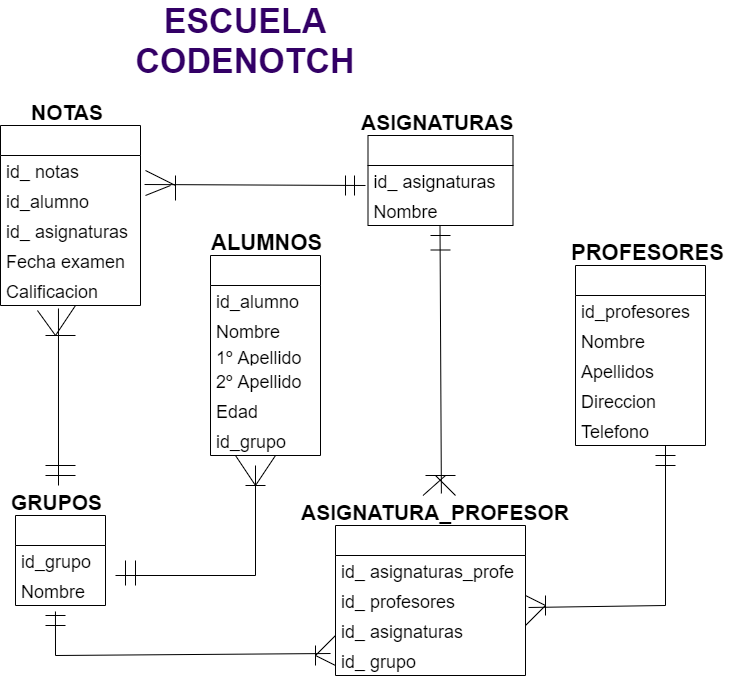

The diagram above was exported from draw.io. Its source (the exported page's mxGraphModel, read from the mxfile embedded in the PNG):
<mxGraphModel dx="827" dy="483" grid="1" gridSize="10" guides="1" tooltips="1" connect="1" arrows="1" fold="1" page="1" pageScale="1" pageWidth="827" pageHeight="1169" math="0" shadow="0">
  <root>
    <mxCell id="0" />
    <mxCell id="1" parent="0" />
    <mxCell id="M4LzcYhbCcu3Mmloluka-7" value="" style="swimlane;fontStyle=0;childLayout=stackLayout;horizontal=1;startSize=30;horizontalStack=0;resizeParent=1;resizeParentMax=0;resizeLast=0;collapsible=1;marginBottom=0;fontSize=19;align=center;" parent="1" vertex="1">
      <mxGeometry x="235" y="280" width="110" height="200" as="geometry" />
    </mxCell>
    <mxCell id="M4LzcYhbCcu3Mmloluka-9" value="id_alumno" style="text;strokeColor=none;fillColor=none;align=left;verticalAlign=middle;spacingLeft=4;spacingRight=4;overflow=hidden;points=[[0,0.5],[1,0.5]];portConstraint=eastwest;rotatable=0;fontSize=18;" parent="M4LzcYhbCcu3Mmloluka-7" vertex="1">
      <mxGeometry y="30" width="110" height="30" as="geometry" />
    </mxCell>
    <mxCell id="M4LzcYhbCcu3Mmloluka-10" value="Nombre" style="text;strokeColor=none;fillColor=none;align=left;verticalAlign=middle;spacingLeft=4;spacingRight=4;overflow=hidden;points=[[0,0.5],[1,0.5]];portConstraint=eastwest;rotatable=0;fontSize=18;" parent="M4LzcYhbCcu3Mmloluka-7" vertex="1">
      <mxGeometry y="60" width="110" height="30" as="geometry" />
    </mxCell>
    <mxCell id="M4LzcYhbCcu3Mmloluka-29" value="1º Apellido" style="text;strokeColor=none;fillColor=none;align=left;verticalAlign=middle;spacingLeft=4;spacingRight=4;overflow=hidden;points=[[0,0.5],[1,0.5]];portConstraint=eastwest;rotatable=0;fontSize=18;" parent="M4LzcYhbCcu3Mmloluka-7" vertex="1">
      <mxGeometry y="90" width="110" height="20" as="geometry" />
    </mxCell>
    <mxCell id="M4LzcYhbCcu3Mmloluka-30" value="2º Apellido" style="text;strokeColor=none;fillColor=none;align=left;verticalAlign=middle;spacingLeft=4;spacingRight=4;overflow=hidden;points=[[0,0.5],[1,0.5]];portConstraint=eastwest;rotatable=0;fontSize=18;" parent="M4LzcYhbCcu3Mmloluka-7" vertex="1">
      <mxGeometry y="110" width="110" height="30" as="geometry" />
    </mxCell>
    <mxCell id="M4LzcYhbCcu3Mmloluka-31" value="Edad" style="text;strokeColor=none;fillColor=none;align=left;verticalAlign=middle;spacingLeft=4;spacingRight=4;overflow=hidden;points=[[0,0.5],[1,0.5]];portConstraint=eastwest;rotatable=0;fontSize=18;" parent="M4LzcYhbCcu3Mmloluka-7" vertex="1">
      <mxGeometry y="140" width="110" height="30" as="geometry" />
    </mxCell>
    <mxCell id="M4LzcYhbCcu3Mmloluka-32" value="id_grupo" style="text;strokeColor=none;fillColor=none;align=left;verticalAlign=middle;spacingLeft=4;spacingRight=4;overflow=hidden;points=[[0,0.5],[1,0.5]];portConstraint=eastwest;rotatable=0;fontSize=18;" parent="M4LzcYhbCcu3Mmloluka-7" vertex="1">
      <mxGeometry y="170" width="110" height="30" as="geometry" />
    </mxCell>
    <mxCell id="M4LzcYhbCcu3Mmloluka-12" value="" style="swimlane;fontStyle=0;childLayout=stackLayout;horizontal=1;startSize=30;horizontalStack=0;resizeParent=1;resizeParentMax=0;resizeLast=0;collapsible=1;marginBottom=0;" parent="1" vertex="1">
      <mxGeometry x="392.5" y="160" width="145" height="90" as="geometry" />
    </mxCell>
    <mxCell id="M4LzcYhbCcu3Mmloluka-13" value="id_ asignaturas" style="text;strokeColor=none;fillColor=none;align=left;verticalAlign=middle;spacingLeft=4;spacingRight=4;overflow=hidden;points=[[0,0.5],[1,0.5]];portConstraint=eastwest;rotatable=0;fontSize=18;" parent="M4LzcYhbCcu3Mmloluka-12" vertex="1">
      <mxGeometry y="30" width="145" height="30" as="geometry" />
    </mxCell>
    <mxCell id="M4LzcYhbCcu3Mmloluka-15" value="Nombre" style="text;strokeColor=none;fillColor=none;align=left;verticalAlign=middle;spacingLeft=4;spacingRight=4;overflow=hidden;points=[[0,0.5],[1,0.5]];portConstraint=eastwest;rotatable=0;fontSize=18;" parent="M4LzcYhbCcu3Mmloluka-12" vertex="1">
      <mxGeometry y="60" width="145" height="30" as="geometry" />
    </mxCell>
    <mxCell id="M4LzcYhbCcu3Mmloluka-20" value="" style="swimlane;fontStyle=0;childLayout=stackLayout;horizontal=1;startSize=30;horizontalStack=0;resizeParent=1;resizeParentMax=0;resizeLast=0;collapsible=1;marginBottom=0;align=center;" parent="1" vertex="1">
      <mxGeometry x="600" y="290" width="130" height="180" as="geometry" />
    </mxCell>
    <mxCell id="M4LzcYhbCcu3Mmloluka-21" value="id_profesores" style="text;strokeColor=none;fillColor=none;align=left;verticalAlign=middle;spacingLeft=4;spacingRight=4;overflow=hidden;points=[[0,0.5],[1,0.5]];portConstraint=eastwest;rotatable=0;fontSize=18;" parent="M4LzcYhbCcu3Mmloluka-20" vertex="1">
      <mxGeometry y="30" width="130" height="30" as="geometry" />
    </mxCell>
    <mxCell id="M4LzcYhbCcu3Mmloluka-22" value="Nombre" style="text;strokeColor=none;fillColor=none;align=left;verticalAlign=middle;spacingLeft=4;spacingRight=4;overflow=hidden;points=[[0,0.5],[1,0.5]];portConstraint=eastwest;rotatable=0;fontSize=18;" parent="M4LzcYhbCcu3Mmloluka-20" vertex="1">
      <mxGeometry y="60" width="130" height="30" as="geometry" />
    </mxCell>
    <mxCell id="M4LzcYhbCcu3Mmloluka-23" value="Apellidos" style="text;strokeColor=none;fillColor=none;align=left;verticalAlign=middle;spacingLeft=4;spacingRight=4;overflow=hidden;points=[[0,0.5],[1,0.5]];portConstraint=eastwest;rotatable=0;fontSize=18;" parent="M4LzcYhbCcu3Mmloluka-20" vertex="1">
      <mxGeometry y="90" width="130" height="30" as="geometry" />
    </mxCell>
    <mxCell id="M4LzcYhbCcu3Mmloluka-34" value="Direccion" style="text;strokeColor=none;fillColor=none;align=left;verticalAlign=middle;spacingLeft=4;spacingRight=4;overflow=hidden;points=[[0,0.5],[1,0.5]];portConstraint=eastwest;rotatable=0;fontSize=18;" parent="M4LzcYhbCcu3Mmloluka-20" vertex="1">
      <mxGeometry y="120" width="130" height="30" as="geometry" />
    </mxCell>
    <mxCell id="M4LzcYhbCcu3Mmloluka-35" value="Telefono" style="text;strokeColor=none;fillColor=none;align=left;verticalAlign=middle;spacingLeft=4;spacingRight=4;overflow=hidden;points=[[0,0.5],[1,0.5]];portConstraint=eastwest;rotatable=0;fontSize=18;" parent="M4LzcYhbCcu3Mmloluka-20" vertex="1">
      <mxGeometry y="150" width="130" height="30" as="geometry" />
    </mxCell>
    <mxCell id="M4LzcYhbCcu3Mmloluka-25" value="" style="swimlane;fontStyle=0;childLayout=stackLayout;horizontal=1;startSize=30;horizontalStack=0;resizeParent=1;resizeParentMax=0;resizeLast=0;collapsible=1;marginBottom=0;" parent="1" vertex="1">
      <mxGeometry x="40" y="540" width="90" height="90" as="geometry" />
    </mxCell>
    <mxCell id="M4LzcYhbCcu3Mmloluka-27" value="id_grupo" style="text;strokeColor=none;fillColor=none;align=left;verticalAlign=middle;spacingLeft=4;spacingRight=4;overflow=hidden;points=[[0,0.5],[1,0.5]];portConstraint=eastwest;rotatable=0;fontSize=18;" parent="M4LzcYhbCcu3Mmloluka-25" vertex="1">
      <mxGeometry y="30" width="90" height="30" as="geometry" />
    </mxCell>
    <mxCell id="M4LzcYhbCcu3Mmloluka-28" value="Nombre" style="text;strokeColor=none;fillColor=none;align=left;verticalAlign=middle;spacingLeft=4;spacingRight=4;overflow=hidden;points=[[0,0.5],[1,0.5]];portConstraint=eastwest;rotatable=0;fontSize=18;" parent="M4LzcYhbCcu3Mmloluka-25" vertex="1">
      <mxGeometry y="60" width="90" height="30" as="geometry" />
    </mxCell>
    <mxCell id="M4LzcYhbCcu3Mmloluka-8" value="ALUMNOS" style="text;align=left;verticalAlign=middle;spacingLeft=4;spacingRight=4;overflow=hidden;points=[[0,0.5],[1,0.5]];portConstraint=eastwest;rotatable=0;fontStyle=1;fontSize=22;" parent="1" vertex="1">
      <mxGeometry x="230" y="250" width="140" height="30" as="geometry" />
    </mxCell>
    <mxCell id="M4LzcYhbCcu3Mmloluka-33" value="PROFESORES" style="text;align=left;verticalAlign=middle;spacingLeft=4;spacingRight=4;overflow=hidden;points=[[0,0.5],[1,0.5]];portConstraint=eastwest;rotatable=0;fontStyle=1;fontSize=22;" parent="1" vertex="1">
      <mxGeometry x="590" y="260" width="170" height="30" as="geometry" />
    </mxCell>
    <mxCell id="M4LzcYhbCcu3Mmloluka-26" value="GRUPOS" style="text;strokeColor=none;fillColor=none;align=left;verticalAlign=middle;spacingLeft=4;spacingRight=4;overflow=hidden;points=[[0,0.5],[1,0.5]];portConstraint=eastwest;rotatable=0;fontStyle=1;fontSize=21;" parent="1" vertex="1">
      <mxGeometry x="30" y="510" width="100" height="30" as="geometry" />
    </mxCell>
    <mxCell id="M4LzcYhbCcu3Mmloluka-36" value="ASIGNATURA_PROFESOR" style="text;strokeColor=none;fillColor=none;align=left;verticalAlign=middle;spacingLeft=4;spacingRight=4;overflow=hidden;points=[[0,0.5],[1,0.5]];portConstraint=eastwest;rotatable=0;fontStyle=1;fontSize=21;" parent="1" vertex="1">
      <mxGeometry x="320" y="520" width="280" height="30" as="geometry" />
    </mxCell>
    <mxCell id="M4LzcYhbCcu3Mmloluka-37" value="" style="swimlane;fontStyle=0;childLayout=stackLayout;horizontal=1;startSize=30;horizontalStack=0;resizeParent=1;resizeParentMax=0;resizeLast=0;collapsible=1;marginBottom=0;fontSize=21;fontColor=#FFFFFF;" parent="1" vertex="1">
      <mxGeometry x="360" y="550" width="190" height="150" as="geometry" />
    </mxCell>
    <mxCell id="M4LzcYhbCcu3Mmloluka-62" value="id_ asignaturas_profe" style="text;strokeColor=none;fillColor=none;align=left;verticalAlign=middle;spacingLeft=4;spacingRight=4;overflow=hidden;points=[[0,0.5],[1,0.5]];portConstraint=eastwest;rotatable=0;fontSize=18;" parent="M4LzcYhbCcu3Mmloluka-37" vertex="1">
      <mxGeometry y="30" width="190" height="30" as="geometry" />
    </mxCell>
    <mxCell id="M4LzcYhbCcu3Mmloluka-63" value="id_ profesores" style="text;strokeColor=none;fillColor=none;align=left;verticalAlign=middle;spacingLeft=4;spacingRight=4;overflow=hidden;points=[[0,0.5],[1,0.5]];portConstraint=eastwest;rotatable=0;fontSize=18;" parent="M4LzcYhbCcu3Mmloluka-37" vertex="1">
      <mxGeometry y="60" width="190" height="30" as="geometry" />
    </mxCell>
    <mxCell id="M4LzcYhbCcu3Mmloluka-64" value="id_ asignaturas" style="text;strokeColor=none;fillColor=none;align=left;verticalAlign=middle;spacingLeft=4;spacingRight=4;overflow=hidden;points=[[0,0.5],[1,0.5]];portConstraint=eastwest;rotatable=0;fontSize=18;" parent="M4LzcYhbCcu3Mmloluka-37" vertex="1">
      <mxGeometry y="90" width="190" height="30" as="geometry" />
    </mxCell>
    <mxCell id="M4LzcYhbCcu3Mmloluka-65" value="id_ grupo" style="text;strokeColor=none;fillColor=none;align=left;verticalAlign=middle;spacingLeft=4;spacingRight=4;overflow=hidden;points=[[0,0.5],[1,0.5]];portConstraint=eastwest;rotatable=0;fontSize=18;" parent="M4LzcYhbCcu3Mmloluka-37" vertex="1">
      <mxGeometry y="120" width="190" height="30" as="geometry" />
    </mxCell>
    <mxCell id="M4LzcYhbCcu3Mmloluka-41" value="" style="swimlane;fontStyle=0;childLayout=stackLayout;horizontal=1;startSize=30;horizontalStack=0;resizeParent=1;resizeParentMax=0;resizeLast=0;collapsible=1;marginBottom=0;fontSize=18;fontColor=#FFFFFF;align=center;" parent="1" vertex="1">
      <mxGeometry x="25" y="150" width="140" height="180" as="geometry" />
    </mxCell>
    <mxCell id="M4LzcYhbCcu3Mmloluka-66" value="id_ notas" style="text;strokeColor=none;fillColor=none;align=left;verticalAlign=middle;spacingLeft=4;spacingRight=4;overflow=hidden;points=[[0,0.5],[1,0.5]];portConstraint=eastwest;rotatable=0;fontSize=18;" parent="M4LzcYhbCcu3Mmloluka-41" vertex="1">
      <mxGeometry y="30" width="140" height="30" as="geometry" />
    </mxCell>
    <mxCell id="M4LzcYhbCcu3Mmloluka-67" value="id_alumno" style="text;strokeColor=none;fillColor=none;align=left;verticalAlign=middle;spacingLeft=4;spacingRight=4;overflow=hidden;points=[[0,0.5],[1,0.5]];portConstraint=eastwest;rotatable=0;fontSize=18;" parent="M4LzcYhbCcu3Mmloluka-41" vertex="1">
      <mxGeometry y="60" width="140" height="30" as="geometry" />
    </mxCell>
    <mxCell id="M4LzcYhbCcu3Mmloluka-68" value="id_ asignaturas" style="text;strokeColor=none;fillColor=none;align=left;verticalAlign=middle;spacingLeft=4;spacingRight=4;overflow=hidden;points=[[0,0.5],[1,0.5]];portConstraint=eastwest;rotatable=0;fontSize=18;" parent="M4LzcYhbCcu3Mmloluka-41" vertex="1">
      <mxGeometry y="90" width="140" height="30" as="geometry" />
    </mxCell>
    <mxCell id="M4LzcYhbCcu3Mmloluka-69" value="Fecha examen" style="text;strokeColor=none;fillColor=none;align=left;verticalAlign=middle;spacingLeft=4;spacingRight=4;overflow=hidden;points=[[0,0.5],[1,0.5]];portConstraint=eastwest;rotatable=0;fontSize=18;" parent="M4LzcYhbCcu3Mmloluka-41" vertex="1">
      <mxGeometry y="120" width="140" height="30" as="geometry" />
    </mxCell>
    <mxCell id="M4LzcYhbCcu3Mmloluka-70" value="Calificacion" style="text;strokeColor=none;fillColor=none;align=left;verticalAlign=middle;spacingLeft=4;spacingRight=4;overflow=hidden;points=[[0,0.5],[1,0.5]];portConstraint=eastwest;rotatable=0;fontSize=18;" parent="M4LzcYhbCcu3Mmloluka-41" vertex="1">
      <mxGeometry y="150" width="140" height="30" as="geometry" />
    </mxCell>
    <mxCell id="M4LzcYhbCcu3Mmloluka-14" value="ASIGNATURAS" style="text;strokeColor=none;fillColor=none;align=left;verticalAlign=middle;spacingLeft=4;spacingRight=4;overflow=hidden;points=[[0,0.5],[1,0.5]];portConstraint=eastwest;rotatable=0;fontStyle=1;fontSize=21;" parent="1" vertex="1">
      <mxGeometry x="380" y="130" width="170" height="30" as="geometry" />
    </mxCell>
    <mxCell id="M4LzcYhbCcu3Mmloluka-61" value="&lt;font color=&quot;#330066&quot;&gt;ESCUELA CODENOTCH&lt;/font&gt;" style="text;html=1;strokeColor=none;fillColor=none;align=center;verticalAlign=middle;whiteSpace=wrap;rounded=0;fontSize=34;fontColor=#4C0099;fontStyle=1" parent="1" vertex="1">
      <mxGeometry x="140" y="50" width="260" height="30" as="geometry" />
    </mxCell>
    <mxCell id="M4LzcYhbCcu3Mmloluka-71" value="NOTAS" style="text;strokeColor=none;fillColor=none;align=left;verticalAlign=middle;spacingLeft=4;spacingRight=4;overflow=hidden;points=[[0,0.5],[1,0.5]];portConstraint=eastwest;rotatable=0;fontStyle=1;fontSize=21;" parent="1" vertex="1">
      <mxGeometry x="50" y="120" width="140" height="30" as="geometry" />
    </mxCell>
    <mxCell id="HWQRoVewgn3ModAv9DoE-1" value="" style="endArrow=none;html=1;rounded=0;exitX=1.029;exitY=-0.033;exitDx=0;exitDy=0;exitPerimeter=0;" edge="1" parent="1" source="M4LzcYhbCcu3Mmloluka-67">
      <mxGeometry width="50" height="50" relative="1" as="geometry">
        <mxPoint x="180" y="210" as="sourcePoint" />
        <mxPoint x="390" y="210" as="targetPoint" />
      </mxGeometry>
    </mxCell>
    <mxCell id="HWQRoVewgn3ModAv9DoE-2" value="" style="endArrow=none;html=1;rounded=0;" edge="1" parent="1">
      <mxGeometry width="50" height="50" relative="1" as="geometry">
        <mxPoint x="379" y="220" as="sourcePoint" />
        <mxPoint x="379" y="200" as="targetPoint" />
      </mxGeometry>
    </mxCell>
    <mxCell id="HWQRoVewgn3ModAv9DoE-3" value="" style="endArrow=none;html=1;rounded=0;" edge="1" parent="1">
      <mxGeometry width="50" height="50" relative="1" as="geometry">
        <mxPoint x="370" y="220" as="sourcePoint" />
        <mxPoint x="370" y="200" as="targetPoint" />
        <Array as="points">
          <mxPoint x="370" y="220" />
        </Array>
      </mxGeometry>
    </mxCell>
    <mxCell id="HWQRoVewgn3ModAv9DoE-4" value="" style="endArrow=none;html=1;rounded=0;" edge="1" parent="1">
      <mxGeometry width="50" height="50" relative="1" as="geometry">
        <mxPoint x="195" y="210" as="sourcePoint" />
        <mxPoint x="170" y="220" as="targetPoint" />
      </mxGeometry>
    </mxCell>
    <mxCell id="HWQRoVewgn3ModAv9DoE-5" value="" style="endArrow=none;html=1;rounded=0;" edge="1" parent="1">
      <mxGeometry width="50" height="50" relative="1" as="geometry">
        <mxPoint x="200" y="210" as="sourcePoint" />
        <mxPoint x="170" y="195" as="targetPoint" />
      </mxGeometry>
    </mxCell>
    <mxCell id="HWQRoVewgn3ModAv9DoE-6" value="" style="endArrow=none;html=1;rounded=0;" edge="1" parent="1">
      <mxGeometry width="50" height="50" relative="1" as="geometry">
        <mxPoint x="200" y="225" as="sourcePoint" />
        <mxPoint x="200" y="200" as="targetPoint" />
      </mxGeometry>
    </mxCell>
    <mxCell id="HWQRoVewgn3ModAv9DoE-7" value="" style="endArrow=none;html=1;rounded=0;exitX=0.414;exitY=1.1;exitDx=0;exitDy=0;exitPerimeter=0;" edge="1" parent="1" source="M4LzcYhbCcu3Mmloluka-70">
      <mxGeometry width="50" height="50" relative="1" as="geometry">
        <mxPoint x="84.5" y="340" as="sourcePoint" />
        <mxPoint x="83" y="510" as="targetPoint" />
      </mxGeometry>
    </mxCell>
    <mxCell id="HWQRoVewgn3ModAv9DoE-8" value="" style="endArrow=none;html=1;rounded=0;" edge="1" parent="1">
      <mxGeometry width="50" height="50" relative="1" as="geometry">
        <mxPoint x="80" y="360" as="sourcePoint" />
        <mxPoint x="100" y="330" as="targetPoint" />
        <Array as="points" />
      </mxGeometry>
    </mxCell>
    <mxCell id="HWQRoVewgn3ModAv9DoE-9" value="" style="endArrow=none;html=1;rounded=0;" edge="1" parent="1">
      <mxGeometry width="50" height="50" relative="1" as="geometry">
        <mxPoint x="70" y="360" as="sourcePoint" />
        <mxPoint x="100" y="360" as="targetPoint" />
        <Array as="points" />
      </mxGeometry>
    </mxCell>
    <mxCell id="HWQRoVewgn3ModAv9DoE-10" value="" style="endArrow=none;html=1;rounded=0;entryX=0.264;entryY=1.167;entryDx=0;entryDy=0;entryPerimeter=0;" edge="1" parent="1" target="M4LzcYhbCcu3Mmloluka-70">
      <mxGeometry width="50" height="50" relative="1" as="geometry">
        <mxPoint x="80" y="360" as="sourcePoint" />
        <mxPoint x="60" y="340" as="targetPoint" />
        <Array as="points" />
      </mxGeometry>
    </mxCell>
    <mxCell id="HWQRoVewgn3ModAv9DoE-11" value="" style="endArrow=none;html=1;rounded=0;" edge="1" parent="1">
      <mxGeometry width="50" height="50" relative="1" as="geometry">
        <mxPoint x="70" y="500" as="sourcePoint" />
        <mxPoint x="100" y="500" as="targetPoint" />
      </mxGeometry>
    </mxCell>
    <mxCell id="HWQRoVewgn3ModAv9DoE-12" value="" style="endArrow=none;html=1;rounded=0;" edge="1" parent="1">
      <mxGeometry width="50" height="50" relative="1" as="geometry">
        <mxPoint x="70" y="490" as="sourcePoint" />
        <mxPoint x="100" y="490" as="targetPoint" />
      </mxGeometry>
    </mxCell>
    <mxCell id="HWQRoVewgn3ModAv9DoE-13" value="" style="endArrow=none;html=1;rounded=0;" edge="1" parent="1">
      <mxGeometry width="50" height="50" relative="1" as="geometry">
        <mxPoint x="140" y="600" as="sourcePoint" />
        <mxPoint x="280" y="490" as="targetPoint" />
        <Array as="points">
          <mxPoint x="280" y="600" />
        </Array>
      </mxGeometry>
    </mxCell>
    <mxCell id="HWQRoVewgn3ModAv9DoE-14" value="" style="endArrow=none;html=1;rounded=0;" edge="1" parent="1">
      <mxGeometry width="50" height="50" relative="1" as="geometry">
        <mxPoint x="280" y="510" as="sourcePoint" />
        <mxPoint x="300" y="480" as="targetPoint" />
        <Array as="points" />
      </mxGeometry>
    </mxCell>
    <mxCell id="HWQRoVewgn3ModAv9DoE-15" value="" style="endArrow=none;html=1;rounded=0;entryX=0.264;entryY=1.167;entryDx=0;entryDy=0;entryPerimeter=0;" edge="1" parent="1">
      <mxGeometry width="50" height="50" relative="1" as="geometry">
        <mxPoint x="280" y="510" as="sourcePoint" />
        <mxPoint x="260" y="480" as="targetPoint" />
        <Array as="points" />
      </mxGeometry>
    </mxCell>
    <mxCell id="HWQRoVewgn3ModAv9DoE-16" value="" style="endArrow=none;html=1;rounded=0;" edge="1" parent="1">
      <mxGeometry width="50" height="50" relative="1" as="geometry">
        <mxPoint x="270" y="510" as="sourcePoint" />
        <mxPoint x="290" y="510" as="targetPoint" />
        <Array as="points" />
      </mxGeometry>
    </mxCell>
    <mxCell id="HWQRoVewgn3ModAv9DoE-17" value="" style="endArrow=none;html=1;rounded=0;" edge="1" parent="1">
      <mxGeometry width="50" height="50" relative="1" as="geometry">
        <mxPoint x="150" y="610" as="sourcePoint" />
        <mxPoint x="150" y="585" as="targetPoint" />
      </mxGeometry>
    </mxCell>
    <mxCell id="HWQRoVewgn3ModAv9DoE-18" value="" style="endArrow=none;html=1;rounded=0;" edge="1" parent="1">
      <mxGeometry width="50" height="50" relative="1" as="geometry">
        <mxPoint x="160" y="610" as="sourcePoint" />
        <mxPoint x="160" y="585" as="targetPoint" />
      </mxGeometry>
    </mxCell>
    <mxCell id="HWQRoVewgn3ModAv9DoE-19" value="" style="endArrow=none;html=1;rounded=0;exitX=0.444;exitY=1.2;exitDx=0;exitDy=0;exitPerimeter=0;entryX=-0.026;entryY=0.267;entryDx=0;entryDy=0;entryPerimeter=0;" edge="1" parent="1" source="M4LzcYhbCcu3Mmloluka-28" target="M4LzcYhbCcu3Mmloluka-65">
      <mxGeometry width="50" height="50" relative="1" as="geometry">
        <mxPoint x="310" y="720" as="sourcePoint" />
        <mxPoint x="360" y="670" as="targetPoint" />
        <Array as="points">
          <mxPoint x="80" y="680" />
        </Array>
      </mxGeometry>
    </mxCell>
    <mxCell id="HWQRoVewgn3ModAv9DoE-20" value="" style="endArrow=none;html=1;rounded=0;" edge="1" parent="1">
      <mxGeometry width="50" height="50" relative="1" as="geometry">
        <mxPoint x="340" y="680" as="sourcePoint" />
        <mxPoint x="360" y="660" as="targetPoint" />
      </mxGeometry>
    </mxCell>
    <mxCell id="HWQRoVewgn3ModAv9DoE-21" value="" style="endArrow=none;html=1;rounded=0;" edge="1" parent="1">
      <mxGeometry width="50" height="50" relative="1" as="geometry">
        <mxPoint x="340" y="680" as="sourcePoint" />
        <mxPoint x="360" y="690" as="targetPoint" />
      </mxGeometry>
    </mxCell>
    <mxCell id="HWQRoVewgn3ModAv9DoE-22" value="" style="endArrow=none;html=1;rounded=0;" edge="1" parent="1">
      <mxGeometry width="50" height="50" relative="1" as="geometry">
        <mxPoint x="340" y="690" as="sourcePoint" />
        <mxPoint x="340" y="670" as="targetPoint" />
      </mxGeometry>
    </mxCell>
    <mxCell id="HWQRoVewgn3ModAv9DoE-23" value="" style="endArrow=none;html=1;rounded=0;" edge="1" parent="1">
      <mxGeometry width="50" height="50" relative="1" as="geometry">
        <mxPoint x="70" y="640" as="sourcePoint" />
        <mxPoint x="90" y="640" as="targetPoint" />
      </mxGeometry>
    </mxCell>
    <mxCell id="HWQRoVewgn3ModAv9DoE-24" value="" style="endArrow=none;html=1;rounded=0;" edge="1" parent="1">
      <mxGeometry width="50" height="50" relative="1" as="geometry">
        <mxPoint x="70" y="650" as="sourcePoint" />
        <mxPoint x="90" y="650" as="targetPoint" />
      </mxGeometry>
    </mxCell>
    <mxCell id="HWQRoVewgn3ModAv9DoE-25" value="" style="endArrow=none;html=1;rounded=0;exitX=1.016;exitY=0.733;exitDx=0;exitDy=0;exitPerimeter=0;" edge="1" parent="1" source="M4LzcYhbCcu3Mmloluka-63">
      <mxGeometry width="50" height="50" relative="1" as="geometry">
        <mxPoint x="560" y="630" as="sourcePoint" />
        <mxPoint x="690" y="470" as="targetPoint" />
        <Array as="points">
          <mxPoint x="690" y="630" />
        </Array>
      </mxGeometry>
    </mxCell>
    <mxCell id="HWQRoVewgn3ModAv9DoE-26" value="" style="endArrow=none;html=1;rounded=0;" edge="1" parent="1">
      <mxGeometry width="50" height="50" relative="1" as="geometry">
        <mxPoint x="550" y="650" as="sourcePoint" />
        <mxPoint x="570" y="630" as="targetPoint" />
      </mxGeometry>
    </mxCell>
    <mxCell id="HWQRoVewgn3ModAv9DoE-27" value="" style="endArrow=none;html=1;rounded=0;" edge="1" parent="1">
      <mxGeometry width="50" height="50" relative="1" as="geometry">
        <mxPoint x="550" y="620" as="sourcePoint" />
        <mxPoint x="570" y="630" as="targetPoint" />
      </mxGeometry>
    </mxCell>
    <mxCell id="HWQRoVewgn3ModAv9DoE-28" value="" style="endArrow=none;html=1;rounded=0;" edge="1" parent="1">
      <mxGeometry width="50" height="50" relative="1" as="geometry">
        <mxPoint x="570" y="640" as="sourcePoint" />
        <mxPoint x="570" y="620" as="targetPoint" />
      </mxGeometry>
    </mxCell>
    <mxCell id="HWQRoVewgn3ModAv9DoE-29" value="" style="endArrow=none;html=1;rounded=0;" edge="1" parent="1">
      <mxGeometry width="50" height="50" relative="1" as="geometry">
        <mxPoint x="680" y="480" as="sourcePoint" />
        <mxPoint x="700" y="480" as="targetPoint" />
      </mxGeometry>
    </mxCell>
    <mxCell id="HWQRoVewgn3ModAv9DoE-30" value="" style="endArrow=none;html=1;rounded=0;" edge="1" parent="1">
      <mxGeometry width="50" height="50" relative="1" as="geometry">
        <mxPoint x="680" y="490" as="sourcePoint" />
        <mxPoint x="700" y="490" as="targetPoint" />
      </mxGeometry>
    </mxCell>
    <mxCell id="HWQRoVewgn3ModAv9DoE-31" value="" style="endArrow=none;html=1;rounded=0;exitX=0.521;exitY=-0.067;exitDx=0;exitDy=0;exitPerimeter=0;" edge="1" parent="1" source="M4LzcYhbCcu3Mmloluka-36">
      <mxGeometry width="50" height="50" relative="1" as="geometry">
        <mxPoint x="464.5" y="510" as="sourcePoint" />
        <mxPoint x="464.5" y="250" as="targetPoint" />
      </mxGeometry>
    </mxCell>
    <mxCell id="HWQRoVewgn3ModAv9DoE-32" value="" style="endArrow=none;html=1;rounded=0;" edge="1" parent="1">
      <mxGeometry width="50" height="50" relative="1" as="geometry">
        <mxPoint x="447.5" y="520" as="sourcePoint" />
        <mxPoint x="470" y="500" as="targetPoint" />
      </mxGeometry>
    </mxCell>
    <mxCell id="HWQRoVewgn3ModAv9DoE-33" value="" style="endArrow=none;html=1;rounded=0;" edge="1" parent="1">
      <mxGeometry width="50" height="50" relative="1" as="geometry">
        <mxPoint x="480" y="520" as="sourcePoint" />
        <mxPoint x="460" y="500" as="targetPoint" />
      </mxGeometry>
    </mxCell>
    <mxCell id="HWQRoVewgn3ModAv9DoE-34" value="" style="endArrow=none;html=1;rounded=0;" edge="1" parent="1">
      <mxGeometry width="50" height="50" relative="1" as="geometry">
        <mxPoint x="450" y="500" as="sourcePoint" />
        <mxPoint x="480" y="500" as="targetPoint" />
      </mxGeometry>
    </mxCell>
    <mxCell id="HWQRoVewgn3ModAv9DoE-35" value="" style="endArrow=none;html=1;rounded=0;" edge="1" parent="1">
      <mxGeometry width="50" height="50" relative="1" as="geometry">
        <mxPoint x="455" y="260" as="sourcePoint" />
        <mxPoint x="475" y="260" as="targetPoint" />
        <Array as="points">
          <mxPoint x="475" y="260" />
        </Array>
      </mxGeometry>
    </mxCell>
    <mxCell id="HWQRoVewgn3ModAv9DoE-36" value="" style="endArrow=none;html=1;rounded=0;" edge="1" parent="1">
      <mxGeometry width="50" height="50" relative="1" as="geometry">
        <mxPoint x="455" y="274.5" as="sourcePoint" />
        <mxPoint x="475" y="274.5" as="targetPoint" />
      </mxGeometry>
    </mxCell>
  </root>
</mxGraphModel>